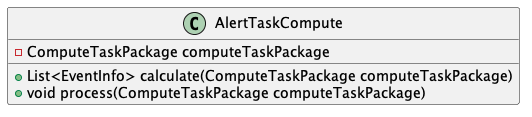

The diagram above was rendered by PlantUML. Its source (embedded in the PNG):
@startuml
class AlertTaskCompute{
  - ComputeTaskPackage computeTaskPackage
  + List<EventInfo> calculate(ComputeTaskPackage computeTaskPackage)
  + void process(ComputeTaskPackage computeTaskPackage)
}
@enduml